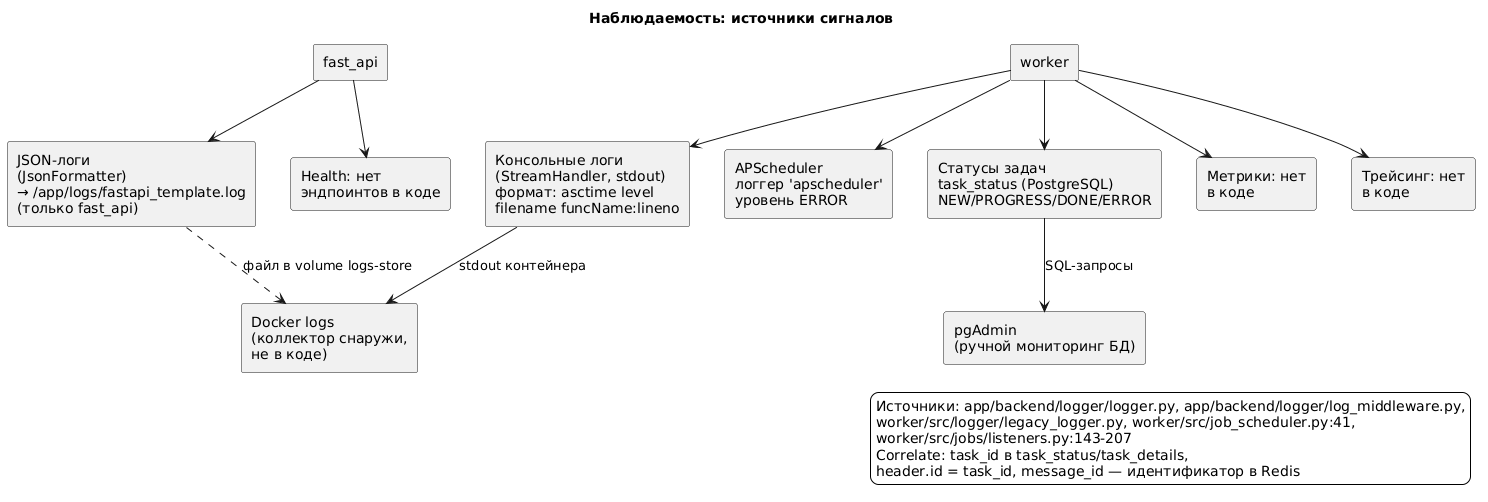

The diagram above was rendered by PlantUML. Its source (embedded in the PNG):
@startuml
title Наблюдаемость: источники сигналов
skinparam componentStyle rectangle
skinparam shadowing false
skinparam backgroundColor #FFFFFF

component "fast_api" as api
component "worker" as wk
component "JSON-логи\n(JsonFormatter)\n→ /app/logs/fastapi_template.log\n(только fast_api)" as apilogs
component "Консольные логи\n(StreamHandler, stdout)\nформат: asctime level\nfilename funcName:lineno" as wklogs
component "APScheduler\nлоггер 'apscheduler'\nуровень ERROR" as apslog
component "Статусы задач\ntask_status (PostgreSQL)\nNEW/PROGRESS/DONE/ERROR" as statusdb
component "Health: нет\nэндпоинтов в коде" as nohealth
component "Метрики: нет\nв коде" as nometrics
component "Трейсинг: нет\nв коде" as notrace
component "Docker logs\n(коллектор снаружи,\nне в коде)" as dlogs
component "pgAdmin\n(ручной мониторинг БД)" as pga

api --> apilogs
api --> nohealth
wk --> wklogs
wk --> apslog
wk --> statusdb
wk --> nometrics
wk --> notrace
apilogs ..> dlogs : файл в volume logs-store
wklogs --> dlogs : stdout контейнера
statusdb --> pga : SQL-запросы

legend right
  Источники: app/backend/logger/logger.py, app/backend/logger/log_middleware.py,
  worker/src/logger/legacy_logger.py, worker/src/job_scheduler.py:41,
  worker/src/jobs/listeners.py:143-207
  Correlate: task_id в task_status/task_details,
  header.id = task_id, message_id — идентификатор в Redis
end legend
@enduml